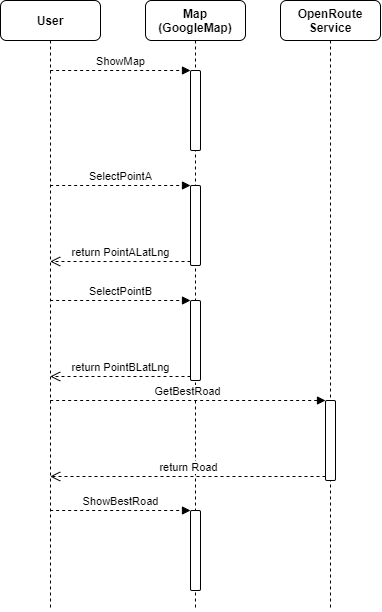

The diagram above was exported from draw.io. Its source (the exported page's mxGraphModel, read from the mxfile embedded in the PNG):
<mxGraphModel dx="865" dy="513" grid="1" gridSize="10" guides="1" tooltips="1" connect="1" arrows="1" fold="1" page="1" pageScale="1" pageWidth="1700" pageHeight="1700" math="0" shadow="0">
  <root>
    <mxCell id="QwRse8dR9OCV0Ooly9KC-0" />
    <mxCell id="QwRse8dR9OCV0Ooly9KC-1" parent="QwRse8dR9OCV0Ooly9KC-0" />
    <mxCell id="QwRse8dR9OCV0Ooly9KC-3" value="ShowMap" style="html=1;verticalAlign=bottom;endArrow=block;entryX=0;entryY=0;dashed=1;strokeColor=#000000;" edge="1" target="QwRse8dR9OCV0Ooly9KC-2" parent="QwRse8dR9OCV0Ooly9KC-1" source="QwRse8dR9OCV0Ooly9KC-5">
      <mxGeometry relative="1" as="geometry">
        <mxPoint x="420" y="280" as="sourcePoint" />
      </mxGeometry>
    </mxCell>
    <mxCell id="QwRse8dR9OCV0Ooly9KC-5" value="&lt;span style=&quot;font-weight: 700&quot;&gt;User&lt;/span&gt;" style="shape=umlLifeline;perimeter=lifelinePerimeter;whiteSpace=wrap;html=1;container=1;collapsible=0;recursiveResize=0;outlineConnect=0;rounded=1;fillColor=#FFFFFF;" vertex="1" parent="QwRse8dR9OCV0Ooly9KC-1">
      <mxGeometry x="300" y="150" width="100" height="610" as="geometry" />
    </mxCell>
    <mxCell id="QwRse8dR9OCV0Ooly9KC-6" value="&lt;span style=&quot;font-weight: 700&quot;&gt;Map (GoogleMap)&lt;/span&gt;" style="shape=umlLifeline;perimeter=lifelinePerimeter;whiteSpace=wrap;html=1;container=1;collapsible=0;recursiveResize=0;outlineConnect=0;rounded=1;fillColor=#FFFFFF;" vertex="1" parent="QwRse8dR9OCV0Ooly9KC-1">
      <mxGeometry x="445" y="150" width="100" height="610" as="geometry" />
    </mxCell>
    <mxCell id="QwRse8dR9OCV0Ooly9KC-2" value="" style="html=1;points=[];perimeter=orthogonalPerimeter;rounded=1;fillColor=#FFFFFF;" vertex="1" parent="QwRse8dR9OCV0Ooly9KC-6">
      <mxGeometry x="45" y="70" width="10" height="80" as="geometry" />
    </mxCell>
    <mxCell id="QwRse8dR9OCV0Ooly9KC-8" value="" style="html=1;points=[];perimeter=orthogonalPerimeter;rounded=1;fillColor=#FFFFFF;" vertex="1" parent="QwRse8dR9OCV0Ooly9KC-6">
      <mxGeometry x="45" y="185" width="10" height="80" as="geometry" />
    </mxCell>
    <mxCell id="QwRse8dR9OCV0Ooly9KC-12" value="" style="html=1;points=[];perimeter=orthogonalPerimeter;rounded=1;fillColor=#FFFFFF;" vertex="1" parent="QwRse8dR9OCV0Ooly9KC-6">
      <mxGeometry x="45" y="300" width="10" height="80" as="geometry" />
    </mxCell>
    <mxCell id="QwRse8dR9OCV0Ooly9KC-24" value="" style="html=1;points=[];perimeter=orthogonalPerimeter;rounded=1;fillColor=#FFFFFF;" vertex="1" parent="QwRse8dR9OCV0Ooly9KC-6">
      <mxGeometry x="45" y="510" width="10" height="80" as="geometry" />
    </mxCell>
    <mxCell id="QwRse8dR9OCV0Ooly9KC-7" value="&lt;span style=&quot;font-weight: 700&quot;&gt;OpenRoute&lt;br&gt;Service&lt;/span&gt;" style="shape=umlLifeline;perimeter=lifelinePerimeter;whiteSpace=wrap;html=1;container=1;collapsible=0;recursiveResize=0;outlineConnect=0;rounded=1;fillColor=#FFFFFF;" vertex="1" parent="QwRse8dR9OCV0Ooly9KC-1">
      <mxGeometry x="580" y="150" width="100" height="610" as="geometry" />
    </mxCell>
    <mxCell id="QwRse8dR9OCV0Ooly9KC-18" value="" style="html=1;points=[];perimeter=orthogonalPerimeter;rounded=1;fillColor=#FFFFFF;" vertex="1" parent="QwRse8dR9OCV0Ooly9KC-7">
      <mxGeometry x="45" y="400" width="10" height="80" as="geometry" />
    </mxCell>
    <mxCell id="QwRse8dR9OCV0Ooly9KC-9" value="SelectPointA" style="html=1;verticalAlign=bottom;endArrow=block;entryX=0;entryY=0;dashed=1;strokeColor=#000000;" edge="1" target="QwRse8dR9OCV0Ooly9KC-8" parent="QwRse8dR9OCV0Ooly9KC-1" source="QwRse8dR9OCV0Ooly9KC-5">
      <mxGeometry relative="1" as="geometry">
        <mxPoint x="420" y="335" as="sourcePoint" />
      </mxGeometry>
    </mxCell>
    <mxCell id="QwRse8dR9OCV0Ooly9KC-10" value="return PointALatLng" style="html=1;verticalAlign=bottom;endArrow=open;dashed=1;endSize=8;exitX=0;exitY=0.95;strokeColor=#000000;" edge="1" source="QwRse8dR9OCV0Ooly9KC-8" parent="QwRse8dR9OCV0Ooly9KC-1" target="QwRse8dR9OCV0Ooly9KC-5">
      <mxGeometry relative="1" as="geometry">
        <mxPoint x="420" y="411" as="targetPoint" />
      </mxGeometry>
    </mxCell>
    <mxCell id="QwRse8dR9OCV0Ooly9KC-13" value="SelectPointB" style="html=1;verticalAlign=bottom;endArrow=block;entryX=0;entryY=0;dashed=1;strokeColor=#000000;" edge="1" target="QwRse8dR9OCV0Ooly9KC-12" parent="QwRse8dR9OCV0Ooly9KC-1" source="QwRse8dR9OCV0Ooly9KC-5">
      <mxGeometry relative="1" as="geometry">
        <mxPoint x="420" y="450" as="sourcePoint" />
      </mxGeometry>
    </mxCell>
    <mxCell id="QwRse8dR9OCV0Ooly9KC-14" value="return PointBLatLng" style="html=1;verticalAlign=bottom;endArrow=open;dashed=1;endSize=8;exitX=0;exitY=0.95;strokeColor=#000000;" edge="1" source="QwRse8dR9OCV0Ooly9KC-12" parent="QwRse8dR9OCV0Ooly9KC-1" target="QwRse8dR9OCV0Ooly9KC-5">
      <mxGeometry relative="1" as="geometry">
        <mxPoint x="420" y="526" as="targetPoint" />
      </mxGeometry>
    </mxCell>
    <mxCell id="QwRse8dR9OCV0Ooly9KC-25" value="ShowBestRoad" style="html=1;verticalAlign=bottom;endArrow=block;entryX=0;entryY=0;dashed=1;strokeColor=#000000;" edge="1" target="QwRse8dR9OCV0Ooly9KC-24" parent="QwRse8dR9OCV0Ooly9KC-1" source="QwRse8dR9OCV0Ooly9KC-5">
      <mxGeometry relative="1" as="geometry">
        <mxPoint x="420" y="660" as="sourcePoint" />
      </mxGeometry>
    </mxCell>
    <mxCell id="QwRse8dR9OCV0Ooly9KC-20" value="return Road" style="html=1;verticalAlign=bottom;endArrow=open;dashed=1;endSize=8;exitX=0;exitY=0.95;strokeColor=#000000;" edge="1" source="QwRse8dR9OCV0Ooly9KC-18" parent="QwRse8dR9OCV0Ooly9KC-1" target="QwRse8dR9OCV0Ooly9KC-5">
      <mxGeometry relative="1" as="geometry">
        <mxPoint x="550" y="626" as="targetPoint" />
      </mxGeometry>
    </mxCell>
    <mxCell id="QwRse8dR9OCV0Ooly9KC-19" value="GetBestRoad" style="html=1;verticalAlign=bottom;endArrow=block;entryX=0;entryY=0;dashed=1;strokeColor=#000000;" edge="1" target="QwRse8dR9OCV0Ooly9KC-18" parent="QwRse8dR9OCV0Ooly9KC-1" source="QwRse8dR9OCV0Ooly9KC-5">
      <mxGeometry relative="1" as="geometry">
        <mxPoint x="550" y="550" as="sourcePoint" />
      </mxGeometry>
    </mxCell>
  </root>
</mxGraphModel>